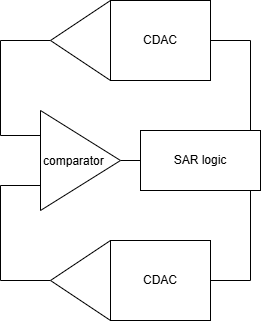

The diagram above was exported from draw.io. Its source (the exported page's mxGraphModel, read from the mxfile embedded in the PNG):
<mxGraphModel dx="701" dy="610" grid="1" gridSize="10" guides="1" tooltips="1" connect="1" arrows="1" fold="1" page="1" pageScale="1" pageWidth="850" pageHeight="1100" math="0" shadow="0">
  <root>
    <mxCell id="0" />
    <mxCell id="1" parent="0" />
    <mxCell id="LE0HrpwyhdwxvKSzV6Xa-8" edge="1" parent="1" source="LE0HrpwyhdwxvKSzV6Xa-1" style="edgeStyle=none;html=1;entryX=0;entryY=0.5;entryDx=0;entryDy=0;endArrow=none;endFill=0;" target="LE0HrpwyhdwxvKSzV6Xa-7">
      <mxGeometry relative="1" as="geometry" />
    </mxCell>
    <mxCell id="LE0HrpwyhdwxvKSzV6Xa-1" parent="1" style="triangle;whiteSpace=wrap;html=1;shapeInside=1;" value="comparator" vertex="1">
      <mxGeometry height="100" width="80" x="240" y="230" as="geometry" />
    </mxCell>
    <mxCell id="LE0HrpwyhdwxvKSzV6Xa-10" edge="1" parent="1" source="LE0HrpwyhdwxvKSzV6Xa-2" style="edgeStyle=orthogonalEdgeStyle;html=1;entryX=0;entryY=0.75;entryDx=0;entryDy=0;endArrow=none;endFill=0;rounded=0;curved=0;" target="LE0HrpwyhdwxvKSzV6Xa-1">
      <mxGeometry relative="1" x="-0.1351" as="geometry">
        <Array as="points">
          <mxPoint x="200" y="400" />
          <mxPoint x="200" y="305" />
        </Array>
      </mxGeometry>
    </mxCell>
    <mxCell id="LE0HrpwyhdwxvKSzV6Xa-2" parent="1" style="triangle;whiteSpace=wrap;html=1;shapeInside=1;direction=west;" value="" vertex="1">
      <mxGeometry height="80" width="60" x="250" y="360" as="geometry" />
    </mxCell>
    <mxCell id="LE0HrpwyhdwxvKSzV6Xa-4" parent="1" style="rounded=0;whiteSpace=wrap;html=1;direction=west;" value="CDAC" vertex="1">
      <mxGeometry height="80" width="100" x="310" y="360" as="geometry" />
    </mxCell>
    <mxCell id="LE0HrpwyhdwxvKSzV6Xa-9" edge="1" parent="1" source="LE0HrpwyhdwxvKSzV6Xa-5" style="edgeStyle=orthogonalEdgeStyle;html=1;entryX=0;entryY=0.25;entryDx=0;entryDy=0;endArrow=none;endFill=0;rounded=0;curved=0;" target="LE0HrpwyhdwxvKSzV6Xa-1">
      <mxGeometry relative="1" x="-0.1351" as="geometry">
        <Array as="points">
          <mxPoint x="200" y="160" />
          <mxPoint x="200" y="255" />
        </Array>
      </mxGeometry>
    </mxCell>
    <mxCell id="LE0HrpwyhdwxvKSzV6Xa-5" parent="1" style="triangle;whiteSpace=wrap;html=1;shapeInside=1;direction=west;" value="" vertex="1">
      <mxGeometry height="80" width="60" x="250" y="120" as="geometry" />
    </mxCell>
    <mxCell id="LE0HrpwyhdwxvKSzV6Xa-6" parent="1" style="rounded=0;whiteSpace=wrap;html=1;direction=west;" value="CDAC" vertex="1">
      <mxGeometry height="80" width="100" x="310" y="120" as="geometry" />
    </mxCell>
    <mxCell id="LE0HrpwyhdwxvKSzV6Xa-11" edge="1" parent="1" source="LE0HrpwyhdwxvKSzV6Xa-7" style="edgeStyle=orthogonalEdgeStyle;html=1;entryX=0;entryY=0.5;entryDx=0;entryDy=0;endArrow=none;endFill=0;rounded=0;curved=0;" target="LE0HrpwyhdwxvKSzV6Xa-6">
      <mxGeometry relative="1" x="-0.2" as="geometry">
        <Array as="points">
          <mxPoint x="450" y="160" />
        </Array>
      </mxGeometry>
    </mxCell>
    <mxCell id="LE0HrpwyhdwxvKSzV6Xa-12" edge="1" parent="1" source="LE0HrpwyhdwxvKSzV6Xa-7" style="edgeStyle=orthogonalEdgeStyle;html=1;entryX=0;entryY=0.5;entryDx=0;entryDy=0;endArrow=none;endFill=0;rounded=0;curved=0;" target="LE0HrpwyhdwxvKSzV6Xa-4">
      <mxGeometry relative="1" x="-0.2" as="geometry">
        <Array as="points">
          <mxPoint x="450" y="400" />
        </Array>
      </mxGeometry>
    </mxCell>
    <mxCell id="LE0HrpwyhdwxvKSzV6Xa-7" parent="1" style="rounded=0;whiteSpace=wrap;html=1;" value="SAR logic" vertex="1">
      <mxGeometry height="60" width="120" x="340" y="250" as="geometry" />
    </mxCell>
  </root>
</mxGraphModel>